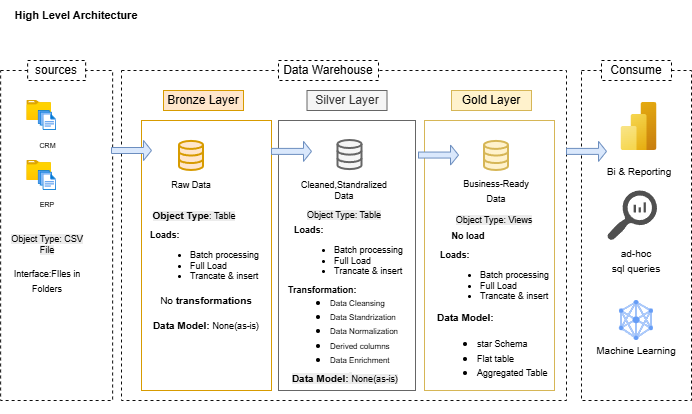

The diagram above was exported from draw.io. Its source (the exported page's mxGraphModel, read from the mxfile embedded in the PNG):
<mxGraphModel dx="1892" dy="626" grid="1" gridSize="10" guides="1" tooltips="1" connect="1" arrows="1" fold="1" page="1" pageScale="1" pageWidth="850" pageHeight="1100" math="0" shadow="0">
  <root>
    <mxCell id="0" />
    <mxCell id="1" parent="0" />
    <mxCell id="EuqzjPjBLHoV363FGnr0-2" parent="1" style="text;html=1;whiteSpace=wrap;strokeColor=none;fillColor=none;align=center;verticalAlign=middle;rounded=0;autosize=1;resizable=0;" value="&lt;b&gt;&lt;font style=&quot;font-size: 11px;&quot;&gt;High Level Architecture&lt;/font&gt;&lt;/b&gt;" vertex="1">
      <mxGeometry height="30" width="150" x="-770" y="10" as="geometry" />
    </mxCell>
    <mxCell id="EuqzjPjBLHoV363FGnr0-4" parent="1" style="rounded=0;whiteSpace=wrap;html=1;fillColor=none;dashed=1;strokeColor=#0D0D0D;" value="" vertex="1">
      <mxGeometry height="330" width="112" x="-770.87" y="80" as="geometry" />
    </mxCell>
    <mxCell id="EuqzjPjBLHoV363FGnr0-55" edge="1" parent="1" source="EuqzjPjBLHoV363FGnr0-5" style="edgeStyle=orthogonalEdgeStyle;rounded=0;orthogonalLoop=1;jettySize=auto;html=1;exitX=0.25;exitY=0;exitDx=0;exitDy=0;entryX=0.5;entryY=0;entryDx=0;entryDy=0;" target="EuqzjPjBLHoV363FGnr0-4">
      <mxGeometry relative="1" as="geometry" />
    </mxCell>
    <mxCell id="EuqzjPjBLHoV363FGnr0-5" parent="1" style="rounded=0;whiteSpace=wrap;html=1;fontSize=9;dashed=1;" value="&lt;font style=&quot;font-size: 12px;&quot;&gt;sources&lt;/font&gt;" vertex="1">
      <mxGeometry height="20" width="58" x="-743.87" y="70" as="geometry" />
    </mxCell>
    <mxCell id="EuqzjPjBLHoV363FGnr0-6" parent="1" style="rounded=0;whiteSpace=wrap;html=1;fillColor=none;dashed=1;strokeColor=#0D0D0D;" value="" vertex="1">
      <mxGeometry height="330" width="445" x="-650" y="80" as="geometry" />
    </mxCell>
    <mxCell id="EuqzjPjBLHoV363FGnr0-7" parent="1" style="rounded=0;whiteSpace=wrap;html=1;dashed=1;" value="Data Warehouse" vertex="1">
      <mxGeometry height="20" width="100" x="-493" y="70" as="geometry" />
    </mxCell>
    <mxCell id="EuqzjPjBLHoV363FGnr0-12" parent="1" style="rounded=0;whiteSpace=wrap;html=1;fillColor=none;dashed=1;strokeColor=#0D0D0D;" value="" vertex="1">
      <mxGeometry height="330" width="110" x="-190" y="80" as="geometry" />
    </mxCell>
    <mxCell id="EuqzjPjBLHoV363FGnr0-13" parent="1" style="rounded=0;whiteSpace=wrap;html=1;fontSize=9;dashed=1;" value="&lt;font style=&quot;font-size: 12px;&quot;&gt;Consume&lt;/font&gt;" vertex="1">
      <mxGeometry height="20" width="70" x="-170" y="70" as="geometry" />
    </mxCell>
    <mxCell id="EuqzjPjBLHoV363FGnr0-19" parent="1" style="rounded=0;whiteSpace=wrap;html=1;fillColor=#ffe6cc;strokeColor=#d79b00;" value="Bronze Layer" vertex="1">
      <mxGeometry height="20" width="80" x="-608" y="100" as="geometry" />
    </mxCell>
    <mxCell id="EuqzjPjBLHoV363FGnr0-24" parent="1" style="rounded=0;whiteSpace=wrap;html=1;fillColor=#f5f5f5;fontColor=#333333;strokeColor=#666666;" value="Silver Layer" vertex="1">
      <mxGeometry height="20" width="80" x="-464.5" y="100" as="geometry" />
    </mxCell>
    <mxCell id="EuqzjPjBLHoV363FGnr0-25" parent="1" style="rounded=0;whiteSpace=wrap;html=1;fillColor=#fff2cc;strokeColor=#d6b656;" value="Gold Layer" vertex="1">
      <mxGeometry height="20" width="80" x="-320" y="100" as="geometry" />
    </mxCell>
    <mxCell id="EuqzjPjBLHoV363FGnr0-28" parent="1" style="rounded=0;whiteSpace=wrap;html=1;fillColor=none;strokeColor=#d79b00;" value="" vertex="1">
      <mxGeometry height="270" width="130" x="-630" y="130" as="geometry" />
    </mxCell>
    <mxCell id="EuqzjPjBLHoV363FGnr0-29" parent="1" style="rounded=0;whiteSpace=wrap;html=1;fillColor=none;fontColor=#333333;strokeColor=#666666;" value="" vertex="1">
      <mxGeometry height="270" width="137" x="-493" y="130" as="geometry" />
    </mxCell>
    <mxCell id="EuqzjPjBLHoV363FGnr0-30" parent="1" style="rounded=0;whiteSpace=wrap;html=1;fillColor=none;strokeColor=#d6b656;" value="" vertex="1">
      <mxGeometry height="270" width="130" x="-347" y="130" as="geometry" />
    </mxCell>
    <mxCell id="EuqzjPjBLHoV363FGnr0-33" parent="1" style="image;aspect=fixed;html=1;points=[];align=center;fontSize=12;image=img/lib/azure2/general/Folder_Blank.svg;" value="" vertex="1">
      <mxGeometry height="20" width="24.64" x="-744.64" y="110" as="geometry" />
    </mxCell>
    <mxCell id="EuqzjPjBLHoV363FGnr0-34" parent="1" style="image;aspect=fixed;html=1;points=[];align=center;fontSize=12;image=img/lib/azure2/general/Files.svg;" value="&lt;font style=&quot;font-size: 7px;&quot;&gt;CRM&lt;/font&gt;" vertex="1">
      <mxGeometry height="20" width="18.29" x="-733.31" y="120" as="geometry" />
    </mxCell>
    <mxCell id="EuqzjPjBLHoV363FGnr0-40" parent="1" style="image;aspect=fixed;html=1;points=[];align=center;fontSize=12;image=img/lib/azure2/general/Folder_Blank.svg;" value="" vertex="1">
      <mxGeometry height="20" width="24.64" x="-744.64" y="170" as="geometry" />
    </mxCell>
    <mxCell id="EuqzjPjBLHoV363FGnr0-41" parent="1" style="image;aspect=fixed;html=1;points=[];align=center;fontSize=12;image=img/lib/azure2/general/Files.svg;" value="" vertex="1">
      <mxGeometry height="20" width="18.29" x="-733.31" y="180" as="geometry" />
    </mxCell>
    <mxCell id="EuqzjPjBLHoV363FGnr0-45" parent="1" style="text;html=1;whiteSpace=wrap;strokeColor=none;fillColor=none;align=center;verticalAlign=middle;rounded=0;fontSize=7;" value="ERP" vertex="1">
      <mxGeometry height="10" width="40" x="-743.87" y="210" as="geometry" />
    </mxCell>
    <mxCell id="EuqzjPjBLHoV363FGnr0-51" parent="1" style="text;html=1;whiteSpace=wrap;strokeColor=none;fillColor=none;align=center;verticalAlign=middle;rounded=0;fontSize=9;" value="&#10;&lt;span style=&quot;color: rgb(0, 0, 0); font-family: Helvetica; font-style: normal; font-variant-ligatures: normal; font-variant-caps: normal; font-weight: 400; letter-spacing: normal; orphans: 2; text-align: center; text-indent: 0px; text-transform: none; widows: 2; word-spacing: 0px; -webkit-text-stroke-width: 0px; white-space: normal; background-color: rgb(236, 236, 236); text-decoration-thickness: initial; text-decoration-style: initial; text-decoration-color: initial; float: none; display: inline !important;&quot;&gt;Object Type: CSV File&lt;/span&gt;&lt;br class=&quot;Apple-interchange-newline&quot;&gt;&#10;&#10;" vertex="1">
      <mxGeometry height="20" width="76" x="-761.87" y="250" as="geometry" />
    </mxCell>
    <mxCell id="EuqzjPjBLHoV363FGnr0-61" parent="1" style="text;html=1;whiteSpace=wrap;strokeColor=none;fillColor=none;align=center;verticalAlign=middle;rounded=0;" value="&lt;font style=&quot;font-size: 9px;&quot;&gt;Interface:FIles in Folders&lt;/font&gt;" vertex="1">
      <mxGeometry height="20" width="76" x="-761.87" y="280" as="geometry" />
    </mxCell>
    <mxCell id="EuqzjPjBLHoV363FGnr0-71" parent="1" style="html=1;verticalLabelPosition=bottom;align=center;labelBackgroundColor=#ffffff;verticalAlign=top;strokeWidth=2;strokeColor=#d79b00;shadow=0;dashed=0;shape=mxgraph.ios7.icons.data;direction=east;fillColor=#ffe6cc;" value="" vertex="1">
      <mxGeometry height="29.099999999999998" width="24" x="-592" y="150.9" as="geometry" />
    </mxCell>
    <mxCell id="EuqzjPjBLHoV363FGnr0-73" parent="1" style="html=1;verticalLabelPosition=bottom;align=center;labelBackgroundColor=#ffffff;verticalAlign=top;strokeWidth=2;strokeColor=#d6b656;shadow=0;dashed=0;shape=mxgraph.ios7.icons.data;fillColor=#fff2cc;" value="" vertex="1">
      <mxGeometry height="29.099999999999998" width="24" x="-287" y="150.9" as="geometry" />
    </mxCell>
    <mxCell id="EuqzjPjBLHoV363FGnr0-74" parent="1" style="html=1;verticalLabelPosition=bottom;align=center;labelBackgroundColor=#ffffff;verticalAlign=top;strokeWidth=2;strokeColor=#666666;shadow=0;dashed=0;shape=mxgraph.ios7.icons.data;fillColor=#f5f5f5;fontColor=#333333;" value="" vertex="1">
      <mxGeometry height="29.099999999999998" width="24" x="-433.5" y="150" as="geometry" />
    </mxCell>
    <mxCell id="EuqzjPjBLHoV363FGnr0-75" parent="1" style="shape=singleArrow;whiteSpace=wrap;html=1;fillColor=#dae8fc;strokeColor=#6c8ebf;" value="" vertex="1">
      <mxGeometry height="20" width="40" x="-660" y="150" as="geometry" />
    </mxCell>
    <mxCell id="EuqzjPjBLHoV363FGnr0-84" parent="1" style="text;html=1;whiteSpace=wrap;strokeColor=none;fillColor=none;align=center;verticalAlign=middle;rounded=0;fontSize=9;" value="Raw Data" vertex="1">
      <mxGeometry height="10" width="60" x="-610" y="190" as="geometry" />
    </mxCell>
    <mxCell id="EuqzjPjBLHoV363FGnr0-86" parent="1" style="text;html=1;whiteSpace=wrap;strokeColor=none;fillColor=none;align=center;verticalAlign=middle;rounded=0;fontSize=9;" value="Cleaned,Standralized Data" vertex="1">
      <mxGeometry height="40" width="80" x="-467.5" y="180" as="geometry" />
    </mxCell>
    <mxCell id="EuqzjPjBLHoV363FGnr0-89" parent="1" style="text;html=1;whiteSpace=wrap;strokeColor=none;fillColor=none;align=center;verticalAlign=middle;rounded=0;" value="&lt;font style=&quot;font-size: 9px;&quot;&gt;Business-Ready Data&lt;/font&gt;" vertex="1">
      <mxGeometry height="20" width="70" x="-310" y="190" as="geometry" />
    </mxCell>
    <mxCell id="EuqzjPjBLHoV363FGnr0-92" parent="1" style="shape=singleArrow;whiteSpace=wrap;html=1;fillColor=#dae8fc;strokeColor=#6c8ebf;" value="" vertex="1">
      <mxGeometry height="20" width="40" x="-500" y="150.9" as="geometry" />
    </mxCell>
    <mxCell id="EuqzjPjBLHoV363FGnr0-94" parent="1" style="shape=singleArrow;whiteSpace=wrap;html=1;fillColor=#dae8fc;strokeColor=#6c8ebf;" value="" vertex="1">
      <mxGeometry height="20" width="40" x="-353" y="154.55" as="geometry" />
    </mxCell>
    <mxCell id="EuqzjPjBLHoV363FGnr0-95" parent="1" style="shape=singleArrow;whiteSpace=wrap;html=1;fillColor=#dae8fc;strokeColor=#6c8ebf;" value="" vertex="1">
      <mxGeometry height="20" width="40" x="-205" y="150.89999999999998" as="geometry" />
    </mxCell>
    <mxCell id="EuqzjPjBLHoV363FGnr0-104" parent="1" style="text;html=1;whiteSpace=wrap;strokeColor=none;fillColor=none;align=center;verticalAlign=middle;rounded=0;fontSize=9;" value="&lt;br&gt;&lt;span style=&quot;color: rgb(0, 0, 0); font-family: Helvetica; font-style: normal; font-variant-ligatures: normal; font-variant-caps: normal; letter-spacing: normal; orphans: 2; text-align: center; text-indent: 0px; text-transform: none; widows: 2; word-spacing: 0px; -webkit-text-stroke-width: 0px; white-space: normal; background-color: rgb(236, 236, 236); text-decoration-thickness: initial; text-decoration-style: initial; text-decoration-color: initial; float: none; display: inline !important;&quot;&gt;&lt;b&gt;&lt;font style=&quot;font-size: 10px;&quot;&gt;Object Type&lt;/font&gt;&lt;/b&gt;&lt;/span&gt;&lt;span style=&quot;color: rgb(0, 0, 0); font-family: Helvetica; font-style: normal; font-variant-ligatures: normal; font-variant-caps: normal; font-weight: 400; letter-spacing: normal; orphans: 2; text-align: center; text-indent: 0px; text-transform: none; widows: 2; word-spacing: 0px; -webkit-text-stroke-width: 0px; white-space: normal; background-color: rgb(236, 236, 236); text-decoration-thickness: initial; text-decoration-style: initial; text-decoration-color: initial; float: none; display: inline !important;&quot;&gt;: Table&lt;/span&gt;&lt;br class=&quot;Apple-interchange-newline&quot;&gt;&lt;div&gt;&lt;br&gt;&lt;/div&gt;" vertex="1">
      <mxGeometry height="20" width="86" x="-620" y="215" as="geometry" />
    </mxCell>
    <mxCell id="EuqzjPjBLHoV363FGnr0-110" parent="1" style="text;html=1;whiteSpace=wrap;strokeColor=none;fillColor=none;align=left;verticalAlign=middle;rounded=0;fontSize=9;" value="&lt;b&gt;Loads:&lt;/b&gt;&lt;div&gt;&lt;ul&gt;&lt;li&gt;Batch processing&lt;/li&gt;&lt;li&gt;Full Load&lt;/li&gt;&lt;li&gt;Trancate &amp;amp; insert&amp;nbsp;&lt;/li&gt;&lt;/ul&gt;&lt;/div&gt;" vertex="1">
      <mxGeometry height="60" width="116" x="-623" y="240" as="geometry" />
    </mxCell>
    <mxCell id="EuqzjPjBLHoV363FGnr0-123" parent="1" style="text;html=1;whiteSpace=wrap;strokeColor=none;fillColor=none;align=center;verticalAlign=middle;rounded=0;fontSize=9;" value="&lt;br&gt;&lt;span style=&quot;color: rgb(0, 0, 0); font-family: Helvetica; font-style: normal; font-variant-ligatures: normal; font-variant-caps: normal; font-weight: 400; letter-spacing: normal; orphans: 2; text-align: center; text-indent: 0px; text-transform: none; widows: 2; word-spacing: 0px; -webkit-text-stroke-width: 0px; white-space: normal; background-color: rgb(236, 236, 236); text-decoration-thickness: initial; text-decoration-style: initial; text-decoration-color: initial; float: none; display: inline !important;&quot;&gt;Object Type: Table&lt;/span&gt;&lt;br class=&quot;Apple-interchange-newline&quot;&gt;&lt;div&gt;&lt;br/&gt;&lt;/div&gt;" vertex="1">
      <mxGeometry height="20" width="86" x="-470.5" y="215" as="geometry" />
    </mxCell>
    <mxCell id="EuqzjPjBLHoV363FGnr0-124" parent="1" style="text;html=1;whiteSpace=wrap;strokeColor=none;fillColor=none;align=left;verticalAlign=middle;rounded=0;fontSize=9;" value="&lt;b&gt;Loads:&lt;/b&gt;&lt;div&gt;&lt;ul&gt;&lt;li&gt;Batch processing&lt;/li&gt;&lt;li&gt;Full Load&lt;/li&gt;&lt;li&gt;Trancate &amp;amp; insert&amp;nbsp;&lt;/li&gt;&lt;/ul&gt;&lt;/div&gt;" vertex="1">
      <mxGeometry height="60" width="116" x="-479.5" y="235" as="geometry" />
    </mxCell>
    <mxCell id="EuqzjPjBLHoV363FGnr0-127" parent="1" style="text;html=1;whiteSpace=wrap;strokeColor=none;fillColor=none;align=center;verticalAlign=middle;rounded=0;fontSize=10;" value="No&lt;b&gt; transformations&lt;/b&gt;" vertex="1">
      <mxGeometry height="20" width="110" x="-620" y="300" as="geometry" />
    </mxCell>
    <mxCell id="EuqzjPjBLHoV363FGnr0-128" parent="1" style="text;html=1;whiteSpace=wrap;strokeColor=none;fillColor=none;align=center;verticalAlign=middle;rounded=0;" value="&lt;font style=&quot;&quot;&gt;&lt;font style=&quot;font-size: 10px;&quot;&gt;&lt;b&gt;Data Model:&lt;/b&gt;&lt;/font&gt;&lt;span style=&quot;font-size: 11px;&quot;&gt;&amp;nbsp;&lt;/span&gt;&lt;font style=&quot;font-size: 9px;&quot;&gt;None(as-is)&lt;/font&gt;&lt;/font&gt;" vertex="1">
      <mxGeometry height="30" width="110" x="-620" y="320" as="geometry" />
    </mxCell>
    <mxCell id="EuqzjPjBLHoV363FGnr0-130" parent="1" style="text;html=1;whiteSpace=wrap;strokeColor=none;fillColor=none;align=left;verticalAlign=middle;rounded=0;fontSize=9;" value="&lt;font&gt;&lt;b&gt;Transformation:&lt;/b&gt;&lt;/font&gt;" vertex="1">
      <mxGeometry height="10" width="120" x="-485" y="295" as="geometry" />
    </mxCell>
    <mxCell id="EuqzjPjBLHoV363FGnr0-131" parent="1" style="text;html=1;whiteSpace=wrap;strokeColor=none;fillColor=none;align=center;verticalAlign=middle;rounded=0;fontSize=9;" value="&lt;br&gt;&lt;span style=&quot;color: rgb(0, 0, 0); font-family: Helvetica; font-style: normal; font-variant-ligatures: normal; font-variant-caps: normal; font-weight: 400; letter-spacing: normal; orphans: 2; text-align: center; text-indent: 0px; text-transform: none; widows: 2; word-spacing: 0px; -webkit-text-stroke-width: 0px; white-space: normal; background-color: rgb(236, 236, 236); text-decoration-thickness: initial; text-decoration-style: initial; text-decoration-color: initial; float: none; display: inline !important;&quot;&gt;Object Type: Views&lt;/span&gt;&lt;br class=&quot;Apple-interchange-newline&quot;&gt;&lt;div&gt;&lt;br&gt;&lt;/div&gt;" vertex="1">
      <mxGeometry height="20" width="86" x="-320" y="220" as="geometry" />
    </mxCell>
    <mxCell id="EuqzjPjBLHoV363FGnr0-135" parent="1" style="text;html=1;whiteSpace=wrap;strokeColor=none;fillColor=none;align=left;verticalAlign=middle;rounded=0;" value="&lt;ul&gt;&lt;li&gt;&lt;span style=&quot;font-size: 8px; background-color: transparent; color: light-dark(rgb(0, 0, 0), rgb(255, 255, 255));&quot;&gt;Data Cleansing&lt;/span&gt;&lt;/li&gt;&lt;li&gt;&lt;span style=&quot;font-size: 8px; background-color: transparent; color: light-dark(rgb(0, 0, 0), rgb(255, 255, 255));&quot;&gt;Data Standrization&lt;/span&gt;&lt;/li&gt;&lt;li&gt;&lt;span style=&quot;font-size: 8px; background-color: transparent; color: light-dark(rgb(0, 0, 0), rgb(255, 255, 255));&quot;&gt;Data Normalization&lt;/span&gt;&lt;/li&gt;&lt;li&gt;&lt;span style=&quot;font-size: 8px; background-color: transparent; color: light-dark(rgb(0, 0, 0), rgb(255, 255, 255));&quot;&gt;Derived columns&lt;/span&gt;&lt;/li&gt;&lt;li&gt;&lt;span style=&quot;font-size: 8px; background-color: transparent; color: light-dark(rgb(0, 0, 0), rgb(255, 255, 255));&quot;&gt;Data Enrichment&lt;/span&gt;&lt;/li&gt;&lt;/ul&gt;" vertex="1">
      <mxGeometry height="60" width="113" x="-483" y="310" as="geometry" />
    </mxCell>
    <mxCell id="EuqzjPjBLHoV363FGnr0-136" parent="1" style="text;html=1;whiteSpace=wrap;strokeColor=none;fillColor=none;align=center;verticalAlign=middle;rounded=0;" value="&#10;&lt;font style=&quot;forced-color-adjust: none; color: rgb(0, 0, 0); font-family: Helvetica; font-style: normal; font-variant-ligatures: normal; font-variant-caps: normal; font-weight: 400; letter-spacing: normal; orphans: 2; text-align: center; text-indent: 0px; text-transform: none; widows: 2; word-spacing: 0px; -webkit-text-stroke-width: 0px; white-space: normal; background-color: rgb(236, 236, 236); text-decoration-thickness: initial; text-decoration-style: initial; text-decoration-color: initial; font-size: 10px;&quot;&gt;&lt;b style=&quot;forced-color-adjust: none;&quot;&gt;Data Model:&lt;/b&gt;&lt;/font&gt;&lt;span style=&quot;forced-color-adjust: none; color: rgb(0, 0, 0); font-family: Helvetica; font-style: normal; font-variant-ligatures: normal; font-variant-caps: normal; font-weight: 400; letter-spacing: normal; orphans: 2; text-align: center; text-indent: 0px; text-transform: none; widows: 2; word-spacing: 0px; -webkit-text-stroke-width: 0px; white-space: normal; background-color: rgb(236, 236, 236); text-decoration-thickness: initial; text-decoration-style: initial; text-decoration-color: initial; font-size: 11px;&quot;&gt;&amp;nbsp;&lt;/span&gt;&lt;font style=&quot;forced-color-adjust: none; color: rgb(0, 0, 0); font-family: Helvetica; font-style: normal; font-variant-ligatures: normal; font-variant-caps: normal; font-weight: 400; letter-spacing: normal; orphans: 2; text-align: center; text-indent: 0px; text-transform: none; widows: 2; word-spacing: 0px; -webkit-text-stroke-width: 0px; white-space: normal; background-color: rgb(236, 236, 236); text-decoration-thickness: initial; text-decoration-style: initial; text-decoration-color: initial; font-size: 9px;&quot;&gt;None(as-is)&lt;/font&gt;&#10;&#10;" vertex="1">
      <mxGeometry height="10" width="120" x="-486.5" y="390" as="geometry" />
    </mxCell>
    <mxCell id="EuqzjPjBLHoV363FGnr0-137" parent="1" style="text;html=1;whiteSpace=wrap;strokeColor=none;fillColor=none;align=center;verticalAlign=middle;rounded=0;fontSize=10;fontStyle=1" value="&lt;font style=&quot;font-size: 9px;&quot;&gt;No load&lt;/font&gt;" vertex="1">
      <mxGeometry height="10" width="80" x="-343" y="240" as="geometry" />
    </mxCell>
    <mxCell id="EuqzjPjBLHoV363FGnr0-138" parent="1" style="text;html=1;whiteSpace=wrap;strokeColor=none;fillColor=none;align=left;verticalAlign=middle;rounded=0;fontSize=9;" value="&lt;b&gt;Loads:&lt;/b&gt;&lt;div&gt;&lt;ul&gt;&lt;li&gt;Batch processing&lt;/li&gt;&lt;li&gt;Full Load&lt;/li&gt;&lt;li&gt;Trancate &amp;amp; insert&amp;nbsp;&lt;/li&gt;&lt;/ul&gt;&lt;/div&gt;" vertex="1">
      <mxGeometry height="60" width="116" x="-333" y="260" as="geometry" />
    </mxCell>
    <mxCell id="EuqzjPjBLHoV363FGnr0-141" parent="1" style="text;html=1;whiteSpace=wrap;strokeColor=none;fillColor=none;align=left;verticalAlign=middle;rounded=0;" value="&lt;font style=&quot;font-size: 10px;&quot;&gt;&lt;b&gt;Data Model:&lt;/b&gt;&lt;/font&gt;&lt;div&gt;&lt;ul&gt;&lt;li&gt;&lt;font style=&quot;font-size: 9px;&quot;&gt;star Schema&lt;/font&gt;&lt;/li&gt;&lt;li style=&quot;&quot;&gt;&lt;font style=&quot;font-size: 9px;&quot;&gt;Flat table&lt;/font&gt;&lt;/li&gt;&lt;li style=&quot;&quot;&gt;&lt;font style=&quot;font-size: 9px;&quot;&gt;Aggregated Table&lt;/font&gt;&lt;/li&gt;&lt;/ul&gt;&lt;/div&gt;" vertex="1">
      <mxGeometry height="60" width="113" x="-336.5" y="330" as="geometry" />
    </mxCell>
    <mxCell id="EuqzjPjBLHoV363FGnr0-143" parent="1" style="image;aspect=fixed;html=1;points=[];align=center;fontSize=12;image=img/lib/azure2/analytics/Power_BI_Embedded.svg;" value="" vertex="1">
      <mxGeometry height="48" width="36" x="-150.5" y="112" as="geometry" />
    </mxCell>
    <mxCell id="EuqzjPjBLHoV363FGnr0-146" parent="1" style="text;html=1;whiteSpace=wrap;strokeColor=none;fillColor=none;align=center;verticalAlign=middle;rounded=0;" value="&lt;font style=&quot;font-size: 10px;&quot;&gt;Bi &amp;amp; Reporting&lt;/font&gt;" vertex="1">
      <mxGeometry height="20.9" width="70" x="-167.5" y="170.9" as="geometry" />
    </mxCell>
    <mxCell id="EuqzjPjBLHoV363FGnr0-150" parent="1" style="text;html=1;whiteSpace=wrap;strokeColor=none;fillColor=none;align=center;verticalAlign=middle;rounded=0;" value="&lt;font style=&quot;font-size: 10px;&quot;&gt;Machine Learning&lt;/font&gt;" vertex="1">
      <mxGeometry height="20" width="90" x="-180" y="350" as="geometry" />
    </mxCell>
    <mxCell id="EuqzjPjBLHoV363FGnr0-151" parent="1" style="text;html=1;whiteSpace=wrap;strokeColor=none;fillColor=none;align=center;verticalAlign=middle;rounded=0;autosize=1;resizable=0;" value="&lt;font style=&quot;font-size: 10px;&quot;&gt;ad-hoc&lt;/font&gt;&lt;div&gt;&lt;font style=&quot;font-size: 10px;&quot;&gt;sql queries&lt;/font&gt;&lt;/div&gt;" vertex="1">
      <mxGeometry height="40" width="70" x="-170" y="250" as="geometry" />
    </mxCell>
    <mxCell id="EuqzjPjBLHoV363FGnr0-152" parent="1" style="sketch=0;pointerEvents=1;shadow=0;dashed=0;html=1;strokeColor=none;labelPosition=center;verticalLabelPosition=bottom;verticalAlign=top;align=center;fillColor=#505050;shape=mxgraph.mscae.oms.log_search" value="" vertex="1">
      <mxGeometry height="50" width="50" x="-164.5" y="200" as="geometry" />
    </mxCell>
    <mxCell id="EuqzjPjBLHoV363FGnr0-153" parent="1" style="editableCssRules=.*;html=1;shape=image;verticalLabelPosition=bottom;labelBackgroundColor=#ffffff;verticalAlign=top;aspect=fixed;imageAspect=0;image=data:image/svg+xml,(base64 omitted: 2764 chars);" value="" vertex="1">
      <mxGeometry height="40" width="34" x="-152" y="310" as="geometry" />
    </mxCell>
  </root>
</mxGraphModel>